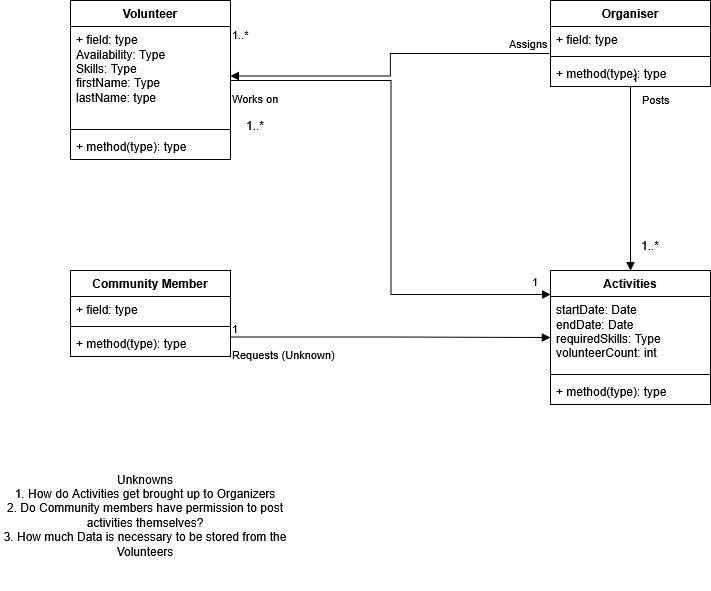

The diagram above was exported from draw.io. Its source (the exported page's mxGraphModel, read from the mxfile embedded in the PNG):
<mxGraphModel dx="1414" dy="779" grid="1" gridSize="10" guides="1" tooltips="1" connect="1" arrows="1" fold="1" page="1" pageScale="1" pageWidth="850" pageHeight="1100" math="0" shadow="0">
  <root>
    <mxCell id="0" />
    <mxCell id="1" parent="0" />
    <mxCell id="oWx_KIpgHVfuFxfsS-JM-1" parent="1" style="swimlane;fontStyle=1;align=center;verticalAlign=top;childLayout=stackLayout;horizontal=1;startSize=26;horizontalStack=0;resizeParent=1;resizeParentMax=0;resizeLast=0;collapsible=1;marginBottom=0;whiteSpace=wrap;html=1;" value="Volunteer" vertex="1">
      <mxGeometry height="159" width="160" x="120" y="40" as="geometry" />
    </mxCell>
    <mxCell id="oWx_KIpgHVfuFxfsS-JM-2" parent="oWx_KIpgHVfuFxfsS-JM-1" style="text;strokeColor=none;fillColor=none;align=left;verticalAlign=top;spacingLeft=4;spacingRight=4;overflow=hidden;rotatable=0;points=[[0,0.5],[1,0.5]];portConstraint=eastwest;whiteSpace=wrap;html=1;" value="&lt;div&gt;+ field: type&lt;/div&gt;&lt;div&gt;Availability: Type&lt;/div&gt;&lt;div&gt;Skills: Type&lt;/div&gt;&lt;div&gt;firstName: Type&lt;/div&gt;&lt;div&gt;lastName: type&lt;/div&gt;" vertex="1">
      <mxGeometry height="99" width="160" y="26" as="geometry" />
    </mxCell>
    <mxCell id="oWx_KIpgHVfuFxfsS-JM-3" parent="oWx_KIpgHVfuFxfsS-JM-1" style="line;strokeWidth=1;fillColor=none;align=left;verticalAlign=middle;spacingTop=-1;spacingLeft=3;spacingRight=3;rotatable=0;labelPosition=right;points=[];portConstraint=eastwest;strokeColor=inherit;labelPerimeter=1;" value="" vertex="1">
      <mxGeometry height="8" width="160" y="125" as="geometry" />
    </mxCell>
    <mxCell id="oWx_KIpgHVfuFxfsS-JM-4" parent="oWx_KIpgHVfuFxfsS-JM-1" style="text;strokeColor=none;fillColor=none;align=left;verticalAlign=top;spacingLeft=4;spacingRight=4;overflow=hidden;rotatable=0;points=[[0,0.5],[1,0.5]];portConstraint=eastwest;whiteSpace=wrap;html=1;" value="+ method(type): type" vertex="1">
      <mxGeometry height="26" width="160" y="133" as="geometry" />
    </mxCell>
    <mxCell id="oWx_KIpgHVfuFxfsS-JM-5" parent="1" style="swimlane;fontStyle=1;align=center;verticalAlign=top;childLayout=stackLayout;horizontal=1;startSize=26;horizontalStack=0;resizeParent=1;resizeParentMax=0;resizeLast=0;collapsible=1;marginBottom=0;whiteSpace=wrap;html=1;" value="Organiser" vertex="1">
      <mxGeometry height="86" width="160" x="600" y="40" as="geometry" />
    </mxCell>
    <mxCell id="oWx_KIpgHVfuFxfsS-JM-6" parent="oWx_KIpgHVfuFxfsS-JM-5" style="text;strokeColor=none;fillColor=none;align=left;verticalAlign=top;spacingLeft=4;spacingRight=4;overflow=hidden;rotatable=0;points=[[0,0.5],[1,0.5]];portConstraint=eastwest;whiteSpace=wrap;html=1;" value="+ field: type" vertex="1">
      <mxGeometry height="26" width="160" y="26" as="geometry" />
    </mxCell>
    <mxCell id="oWx_KIpgHVfuFxfsS-JM-7" parent="oWx_KIpgHVfuFxfsS-JM-5" style="line;strokeWidth=1;fillColor=none;align=left;verticalAlign=middle;spacingTop=-1;spacingLeft=3;spacingRight=3;rotatable=0;labelPosition=right;points=[];portConstraint=eastwest;strokeColor=inherit;labelPerimeter=1;" value="" vertex="1">
      <mxGeometry height="8" width="160" y="52" as="geometry" />
    </mxCell>
    <mxCell id="oWx_KIpgHVfuFxfsS-JM-8" parent="oWx_KIpgHVfuFxfsS-JM-5" style="text;strokeColor=none;fillColor=none;align=left;verticalAlign=top;spacingLeft=4;spacingRight=4;overflow=hidden;rotatable=0;points=[[0,0.5],[1,0.5]];portConstraint=eastwest;whiteSpace=wrap;html=1;" value="+ method(type): type" vertex="1">
      <mxGeometry height="26" width="160" y="60" as="geometry" />
    </mxCell>
    <mxCell id="oWx_KIpgHVfuFxfsS-JM-9" parent="1" style="swimlane;fontStyle=1;align=center;verticalAlign=top;childLayout=stackLayout;horizontal=1;startSize=26;horizontalStack=0;resizeParent=1;resizeParentMax=0;resizeLast=0;collapsible=1;marginBottom=0;whiteSpace=wrap;html=1;" value="Community Member" vertex="1">
      <mxGeometry height="86" width="160" x="120" y="310" as="geometry" />
    </mxCell>
    <mxCell id="oWx_KIpgHVfuFxfsS-JM-10" parent="oWx_KIpgHVfuFxfsS-JM-9" style="text;strokeColor=none;fillColor=none;align=left;verticalAlign=top;spacingLeft=4;spacingRight=4;overflow=hidden;rotatable=0;points=[[0,0.5],[1,0.5]];portConstraint=eastwest;whiteSpace=wrap;html=1;" value="+ field: type" vertex="1">
      <mxGeometry height="26" width="160" y="26" as="geometry" />
    </mxCell>
    <mxCell id="oWx_KIpgHVfuFxfsS-JM-11" parent="oWx_KIpgHVfuFxfsS-JM-9" style="line;strokeWidth=1;fillColor=none;align=left;verticalAlign=middle;spacingTop=-1;spacingLeft=3;spacingRight=3;rotatable=0;labelPosition=right;points=[];portConstraint=eastwest;strokeColor=inherit;labelPerimeter=1;" value="" vertex="1">
      <mxGeometry height="8" width="160" y="52" as="geometry" />
    </mxCell>
    <mxCell id="oWx_KIpgHVfuFxfsS-JM-12" parent="oWx_KIpgHVfuFxfsS-JM-9" style="text;strokeColor=none;fillColor=none;align=left;verticalAlign=top;spacingLeft=4;spacingRight=4;overflow=hidden;rotatable=0;points=[[0,0.5],[1,0.5]];portConstraint=eastwest;whiteSpace=wrap;html=1;" value="+ method(type): type" vertex="1">
      <mxGeometry height="26" width="160" y="60" as="geometry" />
    </mxCell>
    <mxCell id="oWx_KIpgHVfuFxfsS-JM-13" parent="1" style="swimlane;fontStyle=1;align=center;verticalAlign=top;childLayout=stackLayout;horizontal=1;startSize=26;horizontalStack=0;resizeParent=1;resizeParentMax=0;resizeLast=0;collapsible=1;marginBottom=0;whiteSpace=wrap;html=1;" value="Activities" vertex="1">
      <mxGeometry height="134" width="160" x="600" y="310" as="geometry" />
    </mxCell>
    <mxCell id="oWx_KIpgHVfuFxfsS-JM-14" parent="oWx_KIpgHVfuFxfsS-JM-13" style="text;strokeColor=none;fillColor=none;align=left;verticalAlign=top;spacingLeft=4;spacingRight=4;overflow=hidden;rotatable=0;points=[[0,0.5],[1,0.5]];portConstraint=eastwest;whiteSpace=wrap;html=1;" value="&lt;div&gt;startDate: Date&lt;/div&gt;&lt;div&gt;endDate: Date&lt;/div&gt;&lt;div&gt;requiredSkills: Type&lt;/div&gt;&lt;div&gt;volunteerCount: int&lt;/div&gt;&lt;div&gt;&amp;nbsp;&lt;/div&gt;&lt;div&gt;&lt;br&gt;&lt;/div&gt;" vertex="1">
      <mxGeometry height="74" width="160" y="26" as="geometry" />
    </mxCell>
    <mxCell id="oWx_KIpgHVfuFxfsS-JM-15" parent="oWx_KIpgHVfuFxfsS-JM-13" style="line;strokeWidth=1;fillColor=none;align=left;verticalAlign=middle;spacingTop=-1;spacingLeft=3;spacingRight=3;rotatable=0;labelPosition=right;points=[];portConstraint=eastwest;strokeColor=inherit;labelPerimeter=1;" value="" vertex="1">
      <mxGeometry height="8" width="160" y="100" as="geometry" />
    </mxCell>
    <mxCell id="oWx_KIpgHVfuFxfsS-JM-16" parent="oWx_KIpgHVfuFxfsS-JM-13" style="text;strokeColor=none;fillColor=none;align=left;verticalAlign=top;spacingLeft=4;spacingRight=4;overflow=hidden;rotatable=0;points=[[0,0.5],[1,0.5]];portConstraint=eastwest;whiteSpace=wrap;html=1;" value="+ method(type): type" vertex="1">
      <mxGeometry height="26" width="160" y="108" as="geometry" />
    </mxCell>
    <mxCell id="oWx_KIpgHVfuFxfsS-JM-19" edge="1" parent="1" source="oWx_KIpgHVfuFxfsS-JM-5" style="endArrow=block;endFill=1;html=1;edgeStyle=orthogonalEdgeStyle;align=left;verticalAlign=top;rounded=0;defaultLabelBackgroundColor=page;labelPadding=0 4;exitX=0.5;exitY=1;exitDx=0;exitDy=0;entryX=0.5;entryY=0;entryDx=0;entryDy=0;" target="oWx_KIpgHVfuFxfsS-JM-13" value="Posts">
      <mxGeometry relative="1" x="-1" y="10" as="geometry">
        <mxPoint as="offset" />
        <mxPoint x="400" y="430" as="sourcePoint" />
        <mxPoint x="560" y="430" as="targetPoint" />
      </mxGeometry>
    </mxCell>
    <mxCell id="oWx_KIpgHVfuFxfsS-JM-20" connectable="0" parent="oWx_KIpgHVfuFxfsS-JM-19" style="edgeLabel;resizable=0;html=1;align=left;verticalAlign=bottom;inheritText=1;defaultLabelBackgroundColor=page;labelPadding=0 4;" value="1" vertex="1">
      <mxGeometry relative="1" x="-1" as="geometry" />
    </mxCell>
    <mxCell id="oWx_KIpgHVfuFxfsS-JM-21" parent="1" style="text;html=1;whiteSpace=wrap;strokeColor=none;fillColor=none;align=center;verticalAlign=middle;rounded=0;" value="1..*" vertex="1">
      <mxGeometry height="30" width="60" x="670" y="270" as="geometry" />
    </mxCell>
    <mxCell id="oWx_KIpgHVfuFxfsS-JM-25" edge="1" parent="1" source="oWx_KIpgHVfuFxfsS-JM-8" style="endArrow=block;endFill=1;html=1;edgeStyle=orthogonalEdgeStyle;align=left;verticalAlign=top;rounded=0;defaultLabelBackgroundColor=page;labelPadding=0 4;entryX=1;entryY=0.5;entryDx=0;entryDy=0;exitX=-0.006;exitY=-0.269;exitDx=0;exitDy=0;exitPerimeter=0;" target="oWx_KIpgHVfuFxfsS-JM-2" value="Assigns">
      <mxGeometry relative="1" x="-0.7553" y="-23" as="geometry">
        <mxPoint as="offset" />
        <mxPoint x="510" y="100" as="sourcePoint" />
        <mxPoint x="470" y="274" as="targetPoint" />
      </mxGeometry>
    </mxCell>
    <mxCell id="oWx_KIpgHVfuFxfsS-JM-26" connectable="0" parent="oWx_KIpgHVfuFxfsS-JM-25" style="edgeLabel;resizable=0;html=1;align=left;verticalAlign=bottom;inheritText=1;defaultLabelBackgroundColor=page;labelPadding=0 4;" value="1..*" vertex="1">
      <mxGeometry relative="1" x="-1" as="geometry">
        <mxPoint x="-319" y="-10" as="offset" />
      </mxGeometry>
    </mxCell>
    <mxCell id="oWx_KIpgHVfuFxfsS-JM-27" edge="1" parent="1" style="endArrow=block;endFill=1;html=1;edgeStyle=orthogonalEdgeStyle;align=left;verticalAlign=top;rounded=0;defaultLabelBackgroundColor=page;labelPadding=0 4;entryX=0;entryY=0.179;entryDx=0;entryDy=0;entryPerimeter=0;exitX=1;exitY=0.75;exitDx=0;exitDy=0;" target="oWx_KIpgHVfuFxfsS-JM-13" value="Works on">
      <mxGeometry relative="1" x="-1" y="-4" as="geometry">
        <mxPoint y="1" as="offset" />
        <mxPoint x="280" y="120" as="sourcePoint" />
        <mxPoint x="596" y="390.5139999999999" as="targetPoint" />
      </mxGeometry>
    </mxCell>
    <mxCell id="oWx_KIpgHVfuFxfsS-JM-28" connectable="0" parent="oWx_KIpgHVfuFxfsS-JM-27" style="edgeLabel;resizable=0;html=1;align=left;verticalAlign=bottom;inheritText=1;defaultLabelBackgroundColor=page;labelPadding=0 4;" value="1" vertex="1">
      <mxGeometry relative="1" x="-1" as="geometry">
        <mxPoint x="300" y="210" as="offset" />
      </mxGeometry>
    </mxCell>
    <mxCell id="oWx_KIpgHVfuFxfsS-JM-29" parent="1" style="text;html=1;whiteSpace=wrap;strokeColor=none;fillColor=none;align=center;verticalAlign=middle;rounded=0;" value="1..*" vertex="1">
      <mxGeometry height="30" width="30" x="290" y="150" as="geometry" />
    </mxCell>
    <mxCell id="oWx_KIpgHVfuFxfsS-JM-32" edge="1" parent="1" style="endArrow=block;endFill=1;html=1;edgeStyle=orthogonalEdgeStyle;align=left;verticalAlign=top;rounded=0;defaultLabelBackgroundColor=page;labelPadding=0 4;entryX=0;entryY=0.5;entryDx=0;entryDy=0;" target="oWx_KIpgHVfuFxfsS-JM-13" value="Requests (Unknown)">
      <mxGeometry relative="1" x="-1" y="-3" as="geometry">
        <mxPoint y="1" as="offset" />
        <mxPoint x="280" y="376.5" as="sourcePoint" />
        <mxPoint x="570" y="360" as="targetPoint" />
      </mxGeometry>
    </mxCell>
    <mxCell id="oWx_KIpgHVfuFxfsS-JM-33" connectable="0" parent="oWx_KIpgHVfuFxfsS-JM-32" style="edgeLabel;resizable=0;html=1;align=left;verticalAlign=bottom;inheritText=1;defaultLabelBackgroundColor=page;labelPadding=0 4;" value="1" vertex="1">
      <mxGeometry relative="1" x="-1" as="geometry" />
    </mxCell>
    <mxCell id="oWx_KIpgHVfuFxfsS-JM-35" parent="1" style="text;html=1;whiteSpace=wrap;strokeColor=none;fillColor=none;align=center;verticalAlign=middle;rounded=0;" value="&lt;div&gt;Unknowns&lt;/div&gt;&lt;div&gt;1. How do Activities get brought up to Organizers&lt;/div&gt;&lt;div&gt;2. Do Community members have permission to post activities themselves?&lt;/div&gt;&lt;div&gt;3. How much Data is necessary to be stored from the Volunteers&lt;/div&gt;" vertex="1">
      <mxGeometry height="150" width="290" x="50" y="480" as="geometry" />
    </mxCell>
  </root>
</mxGraphModel>